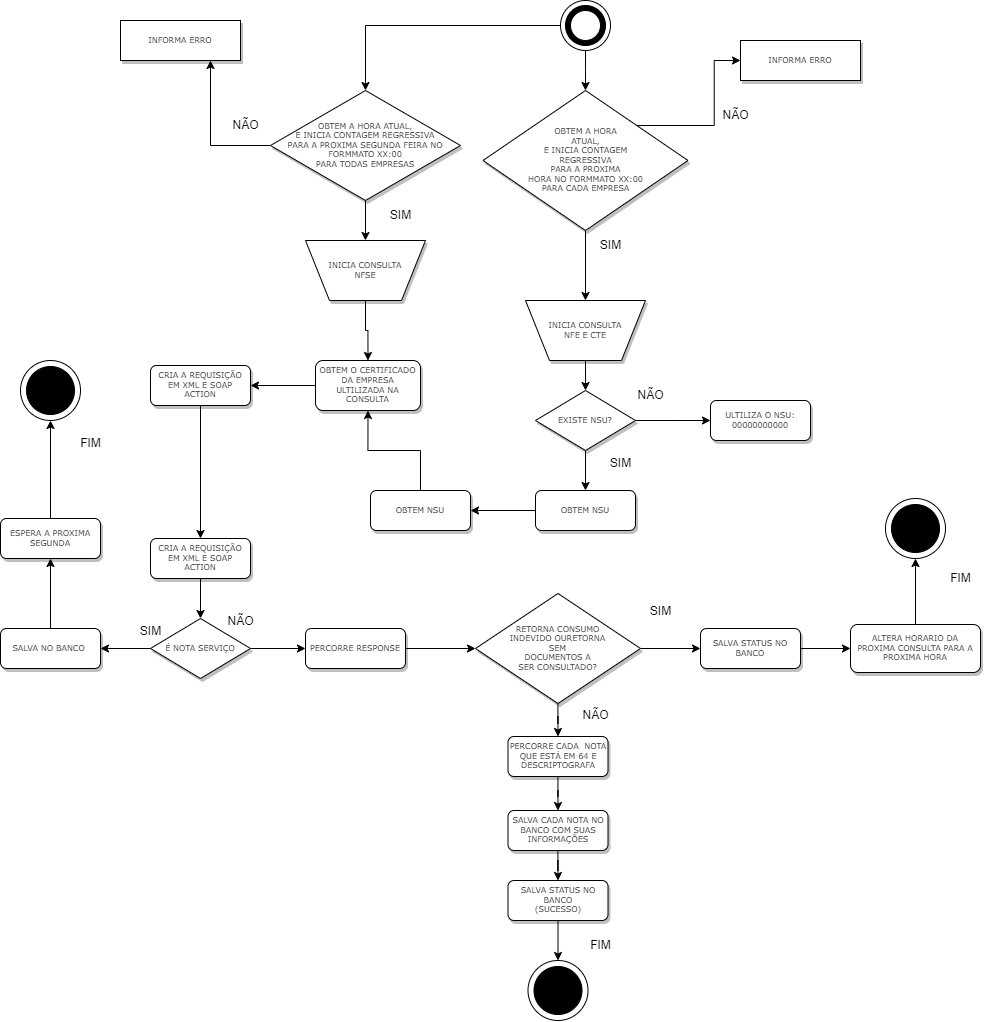

The diagram above was exported from draw.io. Its source (the exported page's mxGraphModel, read from the mxfile embedded in the PNG):
<mxGraphModel dx="3149" dy="1933" grid="1" gridSize="10" guides="1" tooltips="1" connect="1" arrows="1" fold="1" page="1" pageScale="1" pageWidth="1100" pageHeight="850" background="none" math="0" shadow="0">
  <root>
    <mxCell id="0" />
    <mxCell id="1" parent="0" />
    <mxCell id="QVWavt2ImePI7p6ccasg-48" style="edgeStyle=orthogonalEdgeStyle;rounded=0;orthogonalLoop=1;jettySize=auto;html=1;entryX=0.5;entryY=0;entryDx=0;entryDy=0;" edge="1" parent="1" source="60e70716793133e9-2" target="QVWavt2ImePI7p6ccasg-26">
      <mxGeometry relative="1" as="geometry" />
    </mxCell>
    <mxCell id="60e70716793133e9-2" value="INICIA CONSULTA &lt;br&gt;NFSE" style="shape=trapezoid;whiteSpace=wrap;html=1;rounded=0;shadow=1;labelBackgroundColor=none;strokeWidth=1;fontFamily=Verdana;fontSize=8;align=center;flipV=1;" parent="1" vertex="1">
      <mxGeometry x="-15" y="130" width="120" height="60" as="geometry" />
    </mxCell>
    <mxCell id="QVWavt2ImePI7p6ccasg-4" value="" style="group" vertex="1" connectable="0" parent="1">
      <mxGeometry x="240" y="-110" width="50" height="50" as="geometry" />
    </mxCell>
    <mxCell id="QVWavt2ImePI7p6ccasg-1" value="" style="ellipse;whiteSpace=wrap;html=1;movable=1;resizable=1;rotatable=1;deletable=1;editable=1;locked=0;connectable=1;" vertex="1" parent="QVWavt2ImePI7p6ccasg-4">
      <mxGeometry width="50" height="50" as="geometry" />
    </mxCell>
    <mxCell id="QVWavt2ImePI7p6ccasg-2" value="" style="ellipse;whiteSpace=wrap;html=1;strokeColor=#000000;fillColor=#000000;movable=1;resizable=1;rotatable=1;deletable=1;editable=1;locked=0;connectable=1;" vertex="1" parent="QVWavt2ImePI7p6ccasg-4">
      <mxGeometry x="5" y="5" width="40" height="40" as="geometry" />
    </mxCell>
    <mxCell id="QVWavt2ImePI7p6ccasg-3" value="" style="ellipse;whiteSpace=wrap;html=1;movable=1;resizable=1;rotatable=1;deletable=1;editable=1;locked=0;connectable=1;" vertex="1" parent="QVWavt2ImePI7p6ccasg-4">
      <mxGeometry x="10" y="10" width="30" height="30" as="geometry" />
    </mxCell>
    <mxCell id="QVWavt2ImePI7p6ccasg-8" style="edgeStyle=orthogonalEdgeStyle;rounded=0;orthogonalLoop=1;jettySize=auto;html=1;entryX=0.5;entryY=0;entryDx=0;entryDy=0;" edge="1" parent="1" source="QVWavt2ImePI7p6ccasg-1">
      <mxGeometry relative="1" as="geometry">
        <mxPoint x="265" y="-20" as="targetPoint" />
      </mxGeometry>
    </mxCell>
    <mxCell id="QVWavt2ImePI7p6ccasg-30" style="edgeStyle=orthogonalEdgeStyle;rounded=0;orthogonalLoop=1;jettySize=auto;html=1;exitX=0.5;exitY=1;exitDx=0;exitDy=0;entryX=0.5;entryY=0;entryDx=0;entryDy=0;" edge="1" parent="1" source="QVWavt2ImePI7p6ccasg-12" target="QVWavt2ImePI7p6ccasg-28">
      <mxGeometry relative="1" as="geometry">
        <mxPoint x="274.7931034482758" y="260" as="targetPoint" />
      </mxGeometry>
    </mxCell>
    <mxCell id="QVWavt2ImePI7p6ccasg-12" value="INICIA CONSULTA &lt;br&gt;NFE E CTE" style="shape=trapezoid;whiteSpace=wrap;html=1;rounded=0;shadow=1;labelBackgroundColor=none;strokeWidth=1;fontFamily=Verdana;fontSize=8;align=center;flipV=1;" vertex="1" parent="1">
      <mxGeometry x="205" y="190" width="120" height="60" as="geometry" />
    </mxCell>
    <mxCell id="QVWavt2ImePI7p6ccasg-16" style="edgeStyle=orthogonalEdgeStyle;rounded=0;orthogonalLoop=1;jettySize=auto;html=1;entryX=0.5;entryY=0;entryDx=0;entryDy=0;" edge="1" parent="1" source="QVWavt2ImePI7p6ccasg-14" target="QVWavt2ImePI7p6ccasg-12">
      <mxGeometry relative="1" as="geometry" />
    </mxCell>
    <mxCell id="QVWavt2ImePI7p6ccasg-21" style="edgeStyle=orthogonalEdgeStyle;rounded=0;orthogonalLoop=1;jettySize=auto;html=1;exitX=1;exitY=0;exitDx=0;exitDy=0;entryX=0;entryY=0.5;entryDx=0;entryDy=0;" edge="1" parent="1" source="QVWavt2ImePI7p6ccasg-14" target="QVWavt2ImePI7p6ccasg-20">
      <mxGeometry relative="1" as="geometry" />
    </mxCell>
    <mxCell id="QVWavt2ImePI7p6ccasg-14" value="OBTEM A HORA &lt;br&gt;ATUAL, &lt;br&gt;E INICIA CONTAGEM &lt;br&gt;REGRESSIVA &lt;br&gt;PARA A PROXIMA &lt;br&gt;HORA NO FORMMATO XX:00&lt;br&gt;PARA CADA EMPRESA" style="rhombus;whiteSpace=wrap;html=1;rounded=0;shadow=1;labelBackgroundColor=none;strokeWidth=1;fontFamily=Verdana;fontSize=8;align=center;" vertex="1" parent="1">
      <mxGeometry x="162.5" y="-20" width="205" height="140" as="geometry" />
    </mxCell>
    <mxCell id="QVWavt2ImePI7p6ccasg-20" value="INFORMA ERRO" style="whiteSpace=wrap;html=1;rounded=0;shadow=1;labelBackgroundColor=none;strokeWidth=1;fontFamily=Verdana;fontSize=8;align=center;" vertex="1" parent="1">
      <mxGeometry x="420" y="-70" width="120" height="40" as="geometry" />
    </mxCell>
    <mxCell id="QVWavt2ImePI7p6ccasg-23" value="SIM" style="text;html=1;align=center;verticalAlign=middle;resizable=0;points=[];autosize=1;strokeColor=none;fillColor=none;" vertex="1" parent="1">
      <mxGeometry x="270" y="120" width="40" height="30" as="geometry" />
    </mxCell>
    <mxCell id="QVWavt2ImePI7p6ccasg-24" value="SIM" style="text;html=1;align=center;verticalAlign=middle;resizable=0;points=[];autosize=1;strokeColor=none;fillColor=none;" vertex="1" parent="1">
      <mxGeometry x="60" y="90" width="40" height="30" as="geometry" />
    </mxCell>
    <mxCell id="QVWavt2ImePI7p6ccasg-25" value="NÃO" style="text;html=1;align=center;verticalAlign=middle;resizable=0;points=[];autosize=1;strokeColor=none;fillColor=none;" vertex="1" parent="1">
      <mxGeometry x="390" y="-10" width="50" height="30" as="geometry" />
    </mxCell>
    <mxCell id="QVWavt2ImePI7p6ccasg-50" style="edgeStyle=orthogonalEdgeStyle;rounded=0;orthogonalLoop=1;jettySize=auto;html=1;entryX=1;entryY=0.5;entryDx=0;entryDy=0;" edge="1" parent="1" source="QVWavt2ImePI7p6ccasg-26" target="QVWavt2ImePI7p6ccasg-49">
      <mxGeometry relative="1" as="geometry" />
    </mxCell>
    <mxCell id="QVWavt2ImePI7p6ccasg-26" value="OBTEM O CERTIFICADO&lt;br&gt;DA EMPRESA ULTILIZADA NA CONSULTA" style="rounded=1;whiteSpace=wrap;html=1;shadow=1;labelBackgroundColor=none;strokeWidth=1;fontFamily=Verdana;fontSize=8;align=center;" vertex="1" parent="1">
      <mxGeometry x="-5" y="250" width="105" height="50" as="geometry" />
    </mxCell>
    <mxCell id="QVWavt2ImePI7p6ccasg-44" style="edgeStyle=orthogonalEdgeStyle;rounded=0;orthogonalLoop=1;jettySize=auto;html=1;entryX=1;entryY=0.5;entryDx=0;entryDy=0;" edge="1" parent="1" source="QVWavt2ImePI7p6ccasg-27" target="QVWavt2ImePI7p6ccasg-43">
      <mxGeometry relative="1" as="geometry" />
    </mxCell>
    <mxCell id="QVWavt2ImePI7p6ccasg-27" value="OBTEM NSU" style="rounded=1;whiteSpace=wrap;html=1;shadow=1;labelBackgroundColor=none;strokeWidth=1;fontFamily=Verdana;fontSize=8;align=center;" vertex="1" parent="1">
      <mxGeometry x="215" y="380" width="100" height="40" as="geometry" />
    </mxCell>
    <mxCell id="QVWavt2ImePI7p6ccasg-41" style="edgeStyle=orthogonalEdgeStyle;rounded=0;orthogonalLoop=1;jettySize=auto;html=1;entryX=0;entryY=0.5;entryDx=0;entryDy=0;" edge="1" parent="1" source="QVWavt2ImePI7p6ccasg-28">
      <mxGeometry relative="1" as="geometry">
        <mxPoint x="390" y="310.0000000000002" as="targetPoint" />
      </mxGeometry>
    </mxCell>
    <mxCell id="QVWavt2ImePI7p6ccasg-42" style="edgeStyle=orthogonalEdgeStyle;rounded=0;orthogonalLoop=1;jettySize=auto;html=1;entryX=0.5;entryY=0;entryDx=0;entryDy=0;" edge="1" parent="1" source="QVWavt2ImePI7p6ccasg-28" target="QVWavt2ImePI7p6ccasg-27">
      <mxGeometry relative="1" as="geometry" />
    </mxCell>
    <mxCell id="QVWavt2ImePI7p6ccasg-28" value="EXISTE NSU?" style="rhombus;whiteSpace=wrap;html=1;rounded=0;shadow=1;labelBackgroundColor=none;strokeWidth=1;fontFamily=Verdana;fontSize=8;align=center;" vertex="1" parent="1">
      <mxGeometry x="215" y="280" width="100" height="60" as="geometry" />
    </mxCell>
    <mxCell id="QVWavt2ImePI7p6ccasg-32" value="SIM" style="text;html=1;align=center;verticalAlign=middle;resizable=0;points=[];autosize=1;strokeColor=none;fillColor=none;" vertex="1" parent="1">
      <mxGeometry x="280" y="338" width="40" height="30" as="geometry" />
    </mxCell>
    <mxCell id="QVWavt2ImePI7p6ccasg-34" value="ULTILIZA O NSU: 00000000000" style="rounded=1;whiteSpace=wrap;html=1;shadow=1;labelBackgroundColor=none;strokeWidth=1;fontFamily=Verdana;fontSize=8;align=center;" vertex="1" parent="1">
      <mxGeometry x="390" y="290" width="100" height="40" as="geometry" />
    </mxCell>
    <mxCell id="QVWavt2ImePI7p6ccasg-37" style="edgeStyle=orthogonalEdgeStyle;rounded=0;orthogonalLoop=1;jettySize=auto;html=1;entryX=0.5;entryY=0;entryDx=0;entryDy=0;" edge="1" parent="1" source="QVWavt2ImePI7p6ccasg-35" target="60e70716793133e9-2">
      <mxGeometry relative="1" as="geometry" />
    </mxCell>
    <mxCell id="QVWavt2ImePI7p6ccasg-39" style="edgeStyle=orthogonalEdgeStyle;rounded=0;orthogonalLoop=1;jettySize=auto;html=1;entryX=0.75;entryY=1;entryDx=0;entryDy=0;" edge="1" parent="1" source="QVWavt2ImePI7p6ccasg-35" target="QVWavt2ImePI7p6ccasg-38">
      <mxGeometry relative="1" as="geometry" />
    </mxCell>
    <mxCell id="QVWavt2ImePI7p6ccasg-35" value="OBTEM A HORA ATUAL, &lt;br&gt;E INICIA CONTAGEM REGRESSIVA &lt;br&gt;PARA A PROXIMA SEGUNDA FEIRA NO FORMMATO XX:00&lt;br&gt;PARA TODAS EMPRESAS" style="rhombus;whiteSpace=wrap;html=1;rounded=0;shadow=1;labelBackgroundColor=none;strokeWidth=1;fontFamily=Verdana;fontSize=8;align=center;" vertex="1" parent="1">
      <mxGeometry x="-50" y="-20" width="190" height="110" as="geometry" />
    </mxCell>
    <mxCell id="QVWavt2ImePI7p6ccasg-36" style="edgeStyle=orthogonalEdgeStyle;rounded=0;orthogonalLoop=1;jettySize=auto;html=1;entryX=0.5;entryY=0;entryDx=0;entryDy=0;" edge="1" parent="1" source="QVWavt2ImePI7p6ccasg-1" target="QVWavt2ImePI7p6ccasg-35">
      <mxGeometry relative="1" as="geometry" />
    </mxCell>
    <mxCell id="QVWavt2ImePI7p6ccasg-38" value="INFORMA ERRO" style="whiteSpace=wrap;html=1;rounded=0;shadow=1;labelBackgroundColor=none;strokeWidth=1;fontFamily=Verdana;fontSize=8;align=center;" vertex="1" parent="1">
      <mxGeometry x="-200" y="-90" width="120" height="40" as="geometry" />
    </mxCell>
    <mxCell id="QVWavt2ImePI7p6ccasg-40" value="NÃO" style="text;html=1;align=center;verticalAlign=middle;resizable=0;points=[];autosize=1;strokeColor=none;fillColor=none;" vertex="1" parent="1">
      <mxGeometry x="305" y="270" width="50" height="30" as="geometry" />
    </mxCell>
    <mxCell id="QVWavt2ImePI7p6ccasg-47" style="edgeStyle=orthogonalEdgeStyle;rounded=0;orthogonalLoop=1;jettySize=auto;html=1;entryX=0.5;entryY=1;entryDx=0;entryDy=0;" edge="1" parent="1" source="QVWavt2ImePI7p6ccasg-43" target="QVWavt2ImePI7p6ccasg-26">
      <mxGeometry relative="1" as="geometry" />
    </mxCell>
    <mxCell id="QVWavt2ImePI7p6ccasg-43" value="OBTEM NSU" style="rounded=1;whiteSpace=wrap;html=1;shadow=1;labelBackgroundColor=none;strokeWidth=1;fontFamily=Verdana;fontSize=8;align=center;" vertex="1" parent="1">
      <mxGeometry x="50" y="380" width="100" height="40" as="geometry" />
    </mxCell>
    <mxCell id="QVWavt2ImePI7p6ccasg-45" value="NÃO" style="text;html=1;align=center;verticalAlign=middle;resizable=0;points=[];autosize=1;strokeColor=none;fillColor=none;" vertex="1" parent="1">
      <mxGeometry x="-100" width="50" height="30" as="geometry" />
    </mxCell>
    <mxCell id="QVWavt2ImePI7p6ccasg-52" style="edgeStyle=orthogonalEdgeStyle;rounded=0;orthogonalLoop=1;jettySize=auto;html=1;entryX=0.5;entryY=0;entryDx=0;entryDy=0;" edge="1" parent="1" source="QVWavt2ImePI7p6ccasg-49" target="QVWavt2ImePI7p6ccasg-51">
      <mxGeometry relative="1" as="geometry" />
    </mxCell>
    <mxCell id="QVWavt2ImePI7p6ccasg-49" value="CRIA A REQUISIÇÃO&lt;br&gt;EM XML E SOAP ACTION" style="rounded=1;whiteSpace=wrap;html=1;shadow=1;labelBackgroundColor=none;strokeWidth=1;fontFamily=Verdana;fontSize=8;align=center;" vertex="1" parent="1">
      <mxGeometry x="-170" y="255" width="100" height="40" as="geometry" />
    </mxCell>
    <mxCell id="QVWavt2ImePI7p6ccasg-54" style="edgeStyle=orthogonalEdgeStyle;rounded=0;orthogonalLoop=1;jettySize=auto;html=1;entryX=0.5;entryY=0;entryDx=0;entryDy=0;" edge="1" parent="1" source="QVWavt2ImePI7p6ccasg-51" target="QVWavt2ImePI7p6ccasg-53">
      <mxGeometry relative="1" as="geometry" />
    </mxCell>
    <mxCell id="QVWavt2ImePI7p6ccasg-51" value="CRIA A REQUISIÇÃO&lt;br&gt;EM XML E SOAP ACTION" style="rounded=1;whiteSpace=wrap;html=1;shadow=1;labelBackgroundColor=none;strokeWidth=1;fontFamily=Verdana;fontSize=8;align=center;" vertex="1" parent="1">
      <mxGeometry x="-170" y="428" width="100" height="40" as="geometry" />
    </mxCell>
    <mxCell id="QVWavt2ImePI7p6ccasg-56" style="edgeStyle=orthogonalEdgeStyle;rounded=0;orthogonalLoop=1;jettySize=auto;html=1;entryX=1;entryY=0.5;entryDx=0;entryDy=0;" edge="1" parent="1" source="QVWavt2ImePI7p6ccasg-53" target="QVWavt2ImePI7p6ccasg-55">
      <mxGeometry relative="1" as="geometry" />
    </mxCell>
    <mxCell id="QVWavt2ImePI7p6ccasg-89" style="edgeStyle=orthogonalEdgeStyle;rounded=0;orthogonalLoop=1;jettySize=auto;html=1;exitX=1;exitY=0.5;exitDx=0;exitDy=0;entryX=0;entryY=0.5;entryDx=0;entryDy=0;" edge="1" parent="1" source="QVWavt2ImePI7p6ccasg-53" target="QVWavt2ImePI7p6ccasg-88">
      <mxGeometry relative="1" as="geometry" />
    </mxCell>
    <mxCell id="QVWavt2ImePI7p6ccasg-53" value="É NOTA SERVIÇO" style="rhombus;whiteSpace=wrap;html=1;rounded=0;shadow=1;labelBackgroundColor=none;strokeWidth=1;fontFamily=Verdana;fontSize=8;align=center;" vertex="1" parent="1">
      <mxGeometry x="-170" y="508" width="100" height="60" as="geometry" />
    </mxCell>
    <mxCell id="QVWavt2ImePI7p6ccasg-61" style="edgeStyle=orthogonalEdgeStyle;rounded=0;orthogonalLoop=1;jettySize=auto;html=1;entryX=0.5;entryY=1;entryDx=0;entryDy=0;" edge="1" parent="1" source="QVWavt2ImePI7p6ccasg-55" target="QVWavt2ImePI7p6ccasg-60">
      <mxGeometry relative="1" as="geometry" />
    </mxCell>
    <mxCell id="QVWavt2ImePI7p6ccasg-55" value="SALVA NO BANCO&amp;nbsp;" style="rounded=1;whiteSpace=wrap;html=1;shadow=1;labelBackgroundColor=none;strokeWidth=1;fontFamily=Verdana;fontSize=8;align=center;" vertex="1" parent="1">
      <mxGeometry x="-320" y="518" width="100" height="40" as="geometry" />
    </mxCell>
    <mxCell id="QVWavt2ImePI7p6ccasg-57" value="SIM" style="text;html=1;align=center;verticalAlign=middle;resizable=0;points=[];autosize=1;strokeColor=none;fillColor=none;" vertex="1" parent="1">
      <mxGeometry x="-190" y="506" width="40" height="30" as="geometry" />
    </mxCell>
    <mxCell id="QVWavt2ImePI7p6ccasg-67" style="edgeStyle=orthogonalEdgeStyle;rounded=0;orthogonalLoop=1;jettySize=auto;html=1;entryX=0.5;entryY=1;entryDx=0;entryDy=0;" edge="1" parent="1" source="QVWavt2ImePI7p6ccasg-60" target="QVWavt2ImePI7p6ccasg-64">
      <mxGeometry relative="1" as="geometry" />
    </mxCell>
    <mxCell id="QVWavt2ImePI7p6ccasg-60" value="ESPERA A PROXIMA SEGUNDA" style="rounded=1;whiteSpace=wrap;html=1;shadow=1;labelBackgroundColor=none;strokeWidth=1;fontFamily=Verdana;fontSize=8;align=center;" vertex="1" parent="1">
      <mxGeometry x="-320" y="408" width="100" height="40" as="geometry" />
    </mxCell>
    <mxCell id="QVWavt2ImePI7p6ccasg-68" value="" style="group" vertex="1" connectable="0" parent="1">
      <mxGeometry x="-300" y="250" width="60" height="60" as="geometry" />
    </mxCell>
    <mxCell id="QVWavt2ImePI7p6ccasg-64" value="" style="ellipse;whiteSpace=wrap;html=1;movable=1;resizable=1;rotatable=1;deletable=1;editable=1;locked=0;connectable=1;" vertex="1" parent="QVWavt2ImePI7p6ccasg-68">
      <mxGeometry width="60" height="60" as="geometry" />
    </mxCell>
    <mxCell id="QVWavt2ImePI7p6ccasg-65" value="" style="ellipse;whiteSpace=wrap;html=1;strokeColor=#000000;fillColor=#000000;movable=1;resizable=1;rotatable=1;deletable=1;editable=1;locked=0;connectable=1;" vertex="1" parent="QVWavt2ImePI7p6ccasg-68">
      <mxGeometry x="6" y="6" width="48" height="48" as="geometry" />
    </mxCell>
    <mxCell id="QVWavt2ImePI7p6ccasg-69" value="FIM" style="text;html=1;align=center;verticalAlign=middle;resizable=0;points=[];autosize=1;strokeColor=none;fillColor=none;" vertex="1" parent="1">
      <mxGeometry x="-250" y="318" width="40" height="30" as="geometry" />
    </mxCell>
    <mxCell id="QVWavt2ImePI7p6ccasg-70" value="NÃO" style="text;html=1;align=center;verticalAlign=middle;resizable=0;points=[];autosize=1;strokeColor=none;fillColor=none;" vertex="1" parent="1">
      <mxGeometry x="-105" y="496" width="50" height="30" as="geometry" />
    </mxCell>
    <mxCell id="QVWavt2ImePI7p6ccasg-78" style="edgeStyle=orthogonalEdgeStyle;rounded=0;orthogonalLoop=1;jettySize=auto;html=1;entryX=0;entryY=0.5;entryDx=0;entryDy=0;exitX=1;exitY=0.5;exitDx=0;exitDy=0;" edge="1" parent="1" source="QVWavt2ImePI7p6ccasg-73" target="QVWavt2ImePI7p6ccasg-77">
      <mxGeometry relative="1" as="geometry">
        <mxPoint x="332.5" y="546" as="sourcePoint" />
      </mxGeometry>
    </mxCell>
    <mxCell id="QVWavt2ImePI7p6ccasg-92" style="edgeStyle=orthogonalEdgeStyle;rounded=0;orthogonalLoop=1;jettySize=auto;html=1;entryX=0.5;entryY=0;entryDx=0;entryDy=0;" edge="1" parent="1" source="QVWavt2ImePI7p6ccasg-73" target="QVWavt2ImePI7p6ccasg-91">
      <mxGeometry relative="1" as="geometry" />
    </mxCell>
    <mxCell id="QVWavt2ImePI7p6ccasg-73" value="RETORNA CONSUMO &lt;br&gt;INDEVIDO OURETORNA &lt;br&gt;SEM&lt;br style=&quot;border-color: var(--border-color);&quot;&gt;DOCUMENTOS A &lt;br&gt;SER CONSULTADO?" style="rhombus;whiteSpace=wrap;html=1;rounded=0;shadow=1;labelBackgroundColor=none;strokeWidth=1;fontFamily=Verdana;fontSize=8;align=center;" vertex="1" parent="1">
      <mxGeometry x="155" y="483" width="165" height="110" as="geometry" />
    </mxCell>
    <mxCell id="QVWavt2ImePI7p6ccasg-76" value="SIM" style="text;html=1;align=center;verticalAlign=middle;resizable=0;points=[];autosize=1;strokeColor=none;fillColor=none;" vertex="1" parent="1">
      <mxGeometry x="320" y="486" width="40" height="30" as="geometry" />
    </mxCell>
    <mxCell id="QVWavt2ImePI7p6ccasg-80" style="edgeStyle=orthogonalEdgeStyle;rounded=0;orthogonalLoop=1;jettySize=auto;html=1;entryX=0;entryY=0.5;entryDx=0;entryDy=0;" edge="1" parent="1" source="QVWavt2ImePI7p6ccasg-77" target="QVWavt2ImePI7p6ccasg-79">
      <mxGeometry relative="1" as="geometry" />
    </mxCell>
    <mxCell id="QVWavt2ImePI7p6ccasg-77" value="SALVA STATUS NO BANCO" style="rounded=1;whiteSpace=wrap;html=1;shadow=1;labelBackgroundColor=none;strokeWidth=1;fontFamily=Verdana;fontSize=8;align=center;" vertex="1" parent="1">
      <mxGeometry x="380" y="518" width="100" height="40" as="geometry" />
    </mxCell>
    <mxCell id="QVWavt2ImePI7p6ccasg-84" style="edgeStyle=orthogonalEdgeStyle;rounded=0;orthogonalLoop=1;jettySize=auto;html=1;entryX=0.5;entryY=1;entryDx=0;entryDy=0;" edge="1" parent="1" source="QVWavt2ImePI7p6ccasg-79">
      <mxGeometry relative="1" as="geometry">
        <mxPoint x="595" y="448.0000000000002" as="targetPoint" />
      </mxGeometry>
    </mxCell>
    <mxCell id="QVWavt2ImePI7p6ccasg-79" value="ALTERA HORARIO DA &lt;br&gt;PROXIMA CONSULTA PARA A PROXIMA HORA" style="rounded=1;whiteSpace=wrap;html=1;shadow=1;labelBackgroundColor=none;strokeWidth=1;fontFamily=Verdana;fontSize=8;align=center;" vertex="1" parent="1">
      <mxGeometry x="530" y="514" width="130" height="48" as="geometry" />
    </mxCell>
    <mxCell id="QVWavt2ImePI7p6ccasg-81" value="" style="group" vertex="1" connectable="0" parent="1">
      <mxGeometry x="565" y="388" width="60" height="60" as="geometry" />
    </mxCell>
    <mxCell id="QVWavt2ImePI7p6ccasg-82" value="" style="ellipse;whiteSpace=wrap;html=1;movable=1;resizable=1;rotatable=1;deletable=1;editable=1;locked=0;connectable=1;" vertex="1" parent="QVWavt2ImePI7p6ccasg-81">
      <mxGeometry width="60" height="60" as="geometry" />
    </mxCell>
    <mxCell id="QVWavt2ImePI7p6ccasg-83" value="" style="ellipse;whiteSpace=wrap;html=1;strokeColor=#000000;fillColor=#000000;movable=1;resizable=1;rotatable=1;deletable=1;editable=1;locked=0;connectable=1;" vertex="1" parent="QVWavt2ImePI7p6ccasg-81">
      <mxGeometry x="6" y="6" width="48" height="48" as="geometry" />
    </mxCell>
    <mxCell id="QVWavt2ImePI7p6ccasg-101" style="edgeStyle=orthogonalEdgeStyle;rounded=0;orthogonalLoop=1;jettySize=auto;html=1;entryX=0.5;entryY=0;entryDx=0;entryDy=0;" edge="1" parent="1" source="QVWavt2ImePI7p6ccasg-85" target="QVWavt2ImePI7p6ccasg-99">
      <mxGeometry relative="1" as="geometry" />
    </mxCell>
    <mxCell id="QVWavt2ImePI7p6ccasg-85" value="SALVA STATUS NO BANCO&lt;br&gt;(SUCESSO)" style="rounded=1;whiteSpace=wrap;html=1;shadow=1;labelBackgroundColor=none;strokeWidth=1;fontFamily=Verdana;fontSize=8;align=center;" vertex="1" parent="1">
      <mxGeometry x="187.5" y="770" width="100" height="40" as="geometry" />
    </mxCell>
    <mxCell id="QVWavt2ImePI7p6ccasg-86" value="NÃO" style="text;html=1;align=center;verticalAlign=middle;resizable=0;points=[];autosize=1;strokeColor=none;fillColor=none;" vertex="1" parent="1">
      <mxGeometry x="250" y="590" width="50" height="30" as="geometry" />
    </mxCell>
    <mxCell id="QVWavt2ImePI7p6ccasg-90" style="edgeStyle=orthogonalEdgeStyle;rounded=0;orthogonalLoop=1;jettySize=auto;html=1;entryX=0;entryY=0.5;entryDx=0;entryDy=0;" edge="1" parent="1" source="QVWavt2ImePI7p6ccasg-88" target="QVWavt2ImePI7p6ccasg-73">
      <mxGeometry relative="1" as="geometry" />
    </mxCell>
    <mxCell id="QVWavt2ImePI7p6ccasg-88" value="PERCORRE RESPONSE" style="rounded=1;whiteSpace=wrap;html=1;shadow=1;labelBackgroundColor=none;strokeWidth=1;fontFamily=Verdana;fontSize=8;align=center;" vertex="1" parent="1">
      <mxGeometry x="-15" y="518" width="100" height="40" as="geometry" />
    </mxCell>
    <mxCell id="QVWavt2ImePI7p6ccasg-94" style="edgeStyle=orthogonalEdgeStyle;rounded=0;orthogonalLoop=1;jettySize=auto;html=1;entryX=0.5;entryY=0;entryDx=0;entryDy=0;" edge="1" parent="1" source="QVWavt2ImePI7p6ccasg-91" target="QVWavt2ImePI7p6ccasg-93">
      <mxGeometry relative="1" as="geometry" />
    </mxCell>
    <mxCell id="QVWavt2ImePI7p6ccasg-91" value="PERCORRE CADA&amp;nbsp; NOTA QUE ESTÁ EM 64 E DESCRIPTOGRAFA" style="rounded=1;whiteSpace=wrap;html=1;shadow=1;labelBackgroundColor=none;strokeWidth=1;fontFamily=Verdana;fontSize=8;align=center;" vertex="1" parent="1">
      <mxGeometry x="187.5" y="626" width="100" height="40" as="geometry" />
    </mxCell>
    <mxCell id="QVWavt2ImePI7p6ccasg-95" style="edgeStyle=orthogonalEdgeStyle;rounded=0;orthogonalLoop=1;jettySize=auto;html=1;entryX=0.5;entryY=0;entryDx=0;entryDy=0;" edge="1" parent="1" source="QVWavt2ImePI7p6ccasg-93" target="QVWavt2ImePI7p6ccasg-85">
      <mxGeometry relative="1" as="geometry" />
    </mxCell>
    <mxCell id="QVWavt2ImePI7p6ccasg-93" value="SALVA CADA NOTA NO BANCO COM SUAS INFORMAÇÕES" style="rounded=1;whiteSpace=wrap;html=1;shadow=1;labelBackgroundColor=none;strokeWidth=1;fontFamily=Verdana;fontSize=8;align=center;" vertex="1" parent="1">
      <mxGeometry x="187.5" y="700" width="100" height="40" as="geometry" />
    </mxCell>
    <mxCell id="QVWavt2ImePI7p6ccasg-97" value="FIM" style="text;html=1;align=center;verticalAlign=middle;resizable=0;points=[];autosize=1;strokeColor=none;fillColor=none;" vertex="1" parent="1">
      <mxGeometry x="620" y="453" width="40" height="30" as="geometry" />
    </mxCell>
    <mxCell id="QVWavt2ImePI7p6ccasg-98" value="" style="group" vertex="1" connectable="0" parent="1">
      <mxGeometry x="207.5" y="850" width="60" height="60" as="geometry" />
    </mxCell>
    <mxCell id="QVWavt2ImePI7p6ccasg-99" value="" style="ellipse;whiteSpace=wrap;html=1;movable=1;resizable=1;rotatable=1;deletable=1;editable=1;locked=0;connectable=1;" vertex="1" parent="QVWavt2ImePI7p6ccasg-98">
      <mxGeometry width="60" height="60" as="geometry" />
    </mxCell>
    <mxCell id="QVWavt2ImePI7p6ccasg-100" value="" style="ellipse;whiteSpace=wrap;html=1;strokeColor=#000000;fillColor=#000000;movable=1;resizable=1;rotatable=1;deletable=1;editable=1;locked=0;connectable=1;" vertex="1" parent="QVWavt2ImePI7p6ccasg-98">
      <mxGeometry x="6" y="6" width="48" height="48" as="geometry" />
    </mxCell>
    <mxCell id="QVWavt2ImePI7p6ccasg-102" value="FIM" style="text;html=1;align=center;verticalAlign=middle;resizable=0;points=[];autosize=1;strokeColor=none;fillColor=none;" vertex="1" parent="1">
      <mxGeometry x="260" y="820" width="40" height="30" as="geometry" />
    </mxCell>
  </root>
</mxGraphModel>